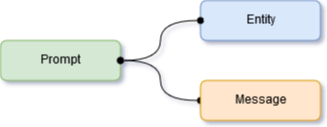

The diagram above was exported from draw.io. Its source (the exported page's mxGraphModel, read from the mxfile embedded in the PNG):
<mxGraphModel dx="876" dy="454" grid="1" gridSize="10" guides="1" tooltips="1" connect="1" arrows="1" fold="1" page="1" pageScale="1" pageWidth="850" pageHeight="1100" math="0" shadow="0">
  <root>
    <mxCell id="0" />
    <mxCell id="1" parent="0" />
    <mxCell id="4669f2a94e297c9b-1" value="Prompt" style="rounded=1;whiteSpace=wrap;html=1;fontFamily=Helvetica;fontSize=12;fontColor=#000000;align=center;strokeColor=#82b366;strokeWidth=1;fillColor=#d5e8d4;" vertex="1" parent="1">
      <mxGeometry x="80" y="160" width="120" height="40" as="geometry" />
    </mxCell>
    <mxCell id="4669f2a94e297c9b-2" value="Entity" style="rounded=1;whiteSpace=wrap;html=1;fontFamily=Helvetica;fontSize=12;fontColor=#000000;align=center;strokeColor=#6c8ebf;strokeWidth=1;fillColor=#dae8fc;" vertex="1" parent="1">
      <mxGeometry x="280" y="120" width="120" height="40" as="geometry" />
    </mxCell>
    <mxCell id="6e98909cddea3265-1" style="edgeStyle=orthogonalEdgeStyle;curved=1;html=1;entryX=1;entryY=0.5;startArrow=oval;startFill=1;endArrow=oval;endFill=1;jettySize=auto;orthogonalLoop=1;fontFamily=Helvetica;fontSize=14;" edge="1" parent="1" source="4669f2a94e297c9b-3" target="4669f2a94e297c9b-1">
      <mxGeometry relative="1" as="geometry" />
    </mxCell>
    <mxCell id="4669f2a94e297c9b-3" value="Message" style="rounded=1;whiteSpace=wrap;html=1;fontFamily=Helvetica;fontSize=12;fontColor=#000000;align=center;strokeColor=#d79b00;strokeWidth=1;fillColor=#ffe6cc;" vertex="1" parent="1">
      <mxGeometry x="280" y="200" width="120" height="40" as="geometry" />
    </mxCell>
    <mxCell id="4669f2a94e297c9b-4" style="edgeStyle=orthogonalEdgeStyle;curved=1;html=1;entryX=1;entryY=0.5;startArrow=oval;startFill=1;endArrow=oval;endFill=1;jettySize=auto;orthogonalLoop=1;fontFamily=Helvetica;fontSize=14;" edge="1" parent="1" source="4669f2a94e297c9b-2" target="4669f2a94e297c9b-1">
      <mxGeometry relative="1" as="geometry" />
    </mxCell>
  </root>
</mxGraphModel>